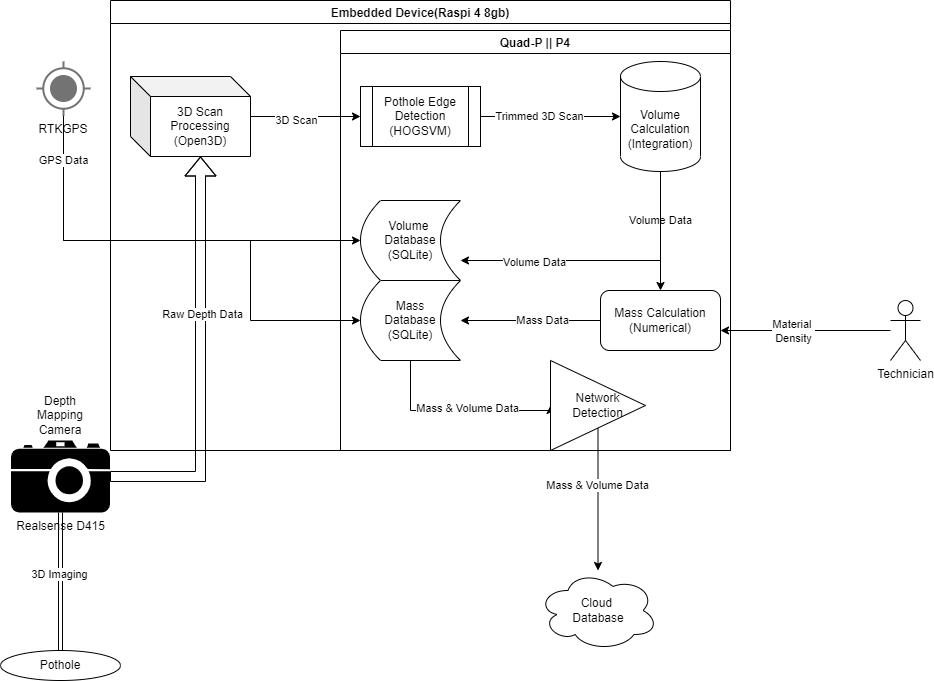

The diagram above was exported from draw.io. Its source (the exported page's mxGraphModel, read from the mxfile embedded in the PNG):
<mxGraphModel dx="1422" dy="865" grid="1" gridSize="10" guides="1" tooltips="1" connect="1" arrows="1" fold="1" page="1" pageScale="1" pageWidth="850" pageHeight="1100" math="0" shadow="0">
  <root>
    <mxCell id="0" />
    <mxCell id="1" parent="0" />
    <mxCell id="HQHcUH0TG4fd3Jpf1wv1-1" value="Pothole" style="ellipse;whiteSpace=wrap;html=1;" parent="1" vertex="1">
      <mxGeometry x="20" y="910" width="120" height="30" as="geometry" />
    </mxCell>
    <mxCell id="HQHcUH0TG4fd3Jpf1wv1-4" style="rounded=0;orthogonalLoop=1;jettySize=auto;html=1;entryX=0.5;entryY=0;entryDx=0;entryDy=0;shape=link;elbow=vertical;" parent="1" source="HQHcUH0TG4fd3Jpf1wv1-3" target="HQHcUH0TG4fd3Jpf1wv1-1" edge="1">
      <mxGeometry relative="1" as="geometry" />
    </mxCell>
    <mxCell id="HQHcUH0TG4fd3Jpf1wv1-5" value="3D Imaging" style="edgeLabel;html=1;align=center;verticalAlign=middle;resizable=0;points=[];" parent="HQHcUH0TG4fd3Jpf1wv1-4" vertex="1" connectable="0">
      <mxGeometry x="-0.119" y="-2" relative="1" as="geometry">
        <mxPoint as="offset" />
      </mxGeometry>
    </mxCell>
    <mxCell id="HQHcUH0TG4fd3Jpf1wv1-32" style="edgeStyle=orthogonalEdgeStyle;rounded=0;orthogonalLoop=1;jettySize=auto;html=1;entryX=0;entryY=0;entryDx=70;entryDy=80;entryPerimeter=0;elbow=vertical;shape=flexArrow;" parent="1" source="HQHcUH0TG4fd3Jpf1wv1-3" target="HQHcUH0TG4fd3Jpf1wv1-12" edge="1">
      <mxGeometry relative="1" as="geometry" />
    </mxCell>
    <mxCell id="HQHcUH0TG4fd3Jpf1wv1-34" value="Raw Depth Data" style="edgeLabel;html=1;align=center;verticalAlign=middle;resizable=0;points=[];" parent="HQHcUH0TG4fd3Jpf1wv1-32" vertex="1" connectable="0">
      <mxGeometry x="0.2319" y="-1" relative="1" as="geometry">
        <mxPoint as="offset" />
      </mxGeometry>
    </mxCell>
    <mxCell id="HQHcUH0TG4fd3Jpf1wv1-3" value="Realsense D415" style="shape=mxgraph.signs.tech.camera_2;html=1;pointerEvents=1;fillColor=#000000;strokeColor=none;verticalLabelPosition=bottom;verticalAlign=top;align=center;" parent="1" vertex="1">
      <mxGeometry x="30.5" y="700" width="99" height="72" as="geometry" />
    </mxCell>
    <mxCell id="HQHcUH0TG4fd3Jpf1wv1-6" value="Depth Mapping Camera" style="text;html=1;strokeColor=none;fillColor=none;align=center;verticalAlign=middle;whiteSpace=wrap;rounded=0;" parent="1" vertex="1">
      <mxGeometry x="50" y="660" width="60" height="30" as="geometry" />
    </mxCell>
    <mxCell id="HQHcUH0TG4fd3Jpf1wv1-26" style="edgeStyle=none;rounded=0;orthogonalLoop=1;jettySize=auto;html=1;entryX=0;entryY=0.5;entryDx=0;entryDy=0;elbow=vertical;" parent="1" source="HQHcUH0TG4fd3Jpf1wv1-12" target="HQHcUH0TG4fd3Jpf1wv1-16" edge="1">
      <mxGeometry relative="1" as="geometry">
        <Array as="points" />
      </mxGeometry>
    </mxCell>
    <mxCell id="HQHcUH0TG4fd3Jpf1wv1-27" value="3D Scan" style="edgeLabel;html=1;align=center;verticalAlign=middle;resizable=0;points=[];" parent="HQHcUH0TG4fd3Jpf1wv1-26" vertex="1" connectable="0">
      <mxGeometry x="-0.1818" y="-3" relative="1" as="geometry">
        <mxPoint as="offset" />
      </mxGeometry>
    </mxCell>
    <mxCell id="HQHcUH0TG4fd3Jpf1wv1-12" value="3D Scan Processing&lt;br&gt;(Open3D)" style="shape=cube;whiteSpace=wrap;html=1;boundedLbl=1;backgroundOutline=1;darkOpacity=0.05;darkOpacity2=0.1;" parent="1" vertex="1">
      <mxGeometry x="150" y="336" width="120" height="80" as="geometry" />
    </mxCell>
    <mxCell id="HQHcUH0TG4fd3Jpf1wv1-24" style="edgeStyle=none;rounded=0;orthogonalLoop=1;jettySize=auto;html=1;elbow=vertical;" parent="1" source="HQHcUH0TG4fd3Jpf1wv1-16" target="HQHcUH0TG4fd3Jpf1wv1-22" edge="1">
      <mxGeometry relative="1" as="geometry" />
    </mxCell>
    <mxCell id="HQHcUH0TG4fd3Jpf1wv1-25" value="Trimmed 3D Scan" style="edgeLabel;html=1;align=center;verticalAlign=middle;resizable=0;points=[];" parent="HQHcUH0TG4fd3Jpf1wv1-24" vertex="1" connectable="0">
      <mxGeometry x="-0.1692" y="1" relative="1" as="geometry">
        <mxPoint as="offset" />
      </mxGeometry>
    </mxCell>
    <mxCell id="HQHcUH0TG4fd3Jpf1wv1-16" value="Pothole Edge Detection&lt;br&gt;(HOGSVM)" style="shape=process;whiteSpace=wrap;html=1;backgroundOutline=1;" parent="1" vertex="1">
      <mxGeometry x="380" y="346" width="120" height="60" as="geometry" />
    </mxCell>
    <mxCell id="HQHcUH0TG4fd3Jpf1wv1-39" style="edgeStyle=orthogonalEdgeStyle;rounded=0;orthogonalLoop=1;jettySize=auto;html=1;entryX=0.5;entryY=0;entryDx=0;entryDy=0;elbow=vertical;" parent="1" source="HQHcUH0TG4fd3Jpf1wv1-22" target="HQHcUH0TG4fd3Jpf1wv1-38" edge="1">
      <mxGeometry relative="1" as="geometry" />
    </mxCell>
    <mxCell id="HQHcUH0TG4fd3Jpf1wv1-40" value="Volume Data" style="edgeLabel;html=1;align=center;verticalAlign=middle;resizable=0;points=[];" parent="HQHcUH0TG4fd3Jpf1wv1-39" vertex="1" connectable="0">
      <mxGeometry x="-0.1965" y="-1" relative="1" as="geometry">
        <mxPoint as="offset" />
      </mxGeometry>
    </mxCell>
    <mxCell id="HQHcUH0TG4fd3Jpf1wv1-44" style="edgeStyle=orthogonalEdgeStyle;rounded=0;orthogonalLoop=1;jettySize=auto;html=1;entryX=1;entryY=0.75;entryDx=0;entryDy=0;elbow=vertical;" parent="1" source="HQHcUH0TG4fd3Jpf1wv1-22" target="HQHcUH0TG4fd3Jpf1wv1-43" edge="1">
      <mxGeometry relative="1" as="geometry">
        <Array as="points">
          <mxPoint x="680" y="520" />
        </Array>
      </mxGeometry>
    </mxCell>
    <mxCell id="HQHcUH0TG4fd3Jpf1wv1-55" value="Volume Data" style="edgeLabel;html=1;align=center;verticalAlign=middle;resizable=0;points=[];" parent="HQHcUH0TG4fd3Jpf1wv1-44" vertex="1" connectable="0">
      <mxGeometry x="0.4925" y="1" relative="1" as="geometry">
        <mxPoint as="offset" />
      </mxGeometry>
    </mxCell>
    <mxCell id="HQHcUH0TG4fd3Jpf1wv1-22" value="Volume Calculation&lt;br&gt;(Integration)" style="shape=cylinder3;whiteSpace=wrap;html=1;boundedLbl=1;backgroundOutline=1;size=15;" parent="1" vertex="1">
      <mxGeometry x="640" y="321" width="80" height="110" as="geometry" />
    </mxCell>
    <mxCell id="HQHcUH0TG4fd3Jpf1wv1-28" value="Embedded Device(Raspi 4 8gb)" style="swimlane;" parent="1" vertex="1">
      <mxGeometry x="130" y="260" width="620" height="450" as="geometry" />
    </mxCell>
    <mxCell id="HQHcUH0TG4fd3Jpf1wv1-51" style="edgeStyle=orthogonalEdgeStyle;rounded=0;orthogonalLoop=1;jettySize=auto;html=1;entryX=1;entryY=0.5;entryDx=0;entryDy=0;elbow=vertical;" parent="HQHcUH0TG4fd3Jpf1wv1-28" source="HQHcUH0TG4fd3Jpf1wv1-38" target="HQHcUH0TG4fd3Jpf1wv1-50" edge="1">
      <mxGeometry relative="1" as="geometry">
        <Array as="points">
          <mxPoint x="430" y="320" />
          <mxPoint x="430" y="320" />
        </Array>
      </mxGeometry>
    </mxCell>
    <mxCell id="HQHcUH0TG4fd3Jpf1wv1-53" value="Mass Data" style="edgeLabel;html=1;align=center;verticalAlign=middle;resizable=0;points=[];" parent="HQHcUH0TG4fd3Jpf1wv1-51" vertex="1" connectable="0">
      <mxGeometry x="-0.1581" y="-1" relative="1" as="geometry">
        <mxPoint as="offset" />
      </mxGeometry>
    </mxCell>
    <mxCell id="HQHcUH0TG4fd3Jpf1wv1-38" value="Mass Calculation&lt;br&gt;(Numerical)" style="rounded=1;whiteSpace=wrap;html=1;" parent="HQHcUH0TG4fd3Jpf1wv1-28" vertex="1">
      <mxGeometry x="490" y="290" width="120" height="60" as="geometry" />
    </mxCell>
    <mxCell id="5_S0sxHnWEvEQltkoAnY-3" value="" style="edgeStyle=orthogonalEdgeStyle;rounded=0;orthogonalLoop=1;jettySize=auto;html=1;" parent="HQHcUH0TG4fd3Jpf1wv1-28" source="HQHcUH0TG4fd3Jpf1wv1-43" target="HQHcUH0TG4fd3Jpf1wv1-50" edge="1">
      <mxGeometry relative="1" as="geometry" />
    </mxCell>
    <mxCell id="HQHcUH0TG4fd3Jpf1wv1-43" value="Volume &lt;br&gt;Database&lt;br&gt;(SQLite)" style="shape=dataStorage;whiteSpace=wrap;html=1;fixedSize=1;" parent="HQHcUH0TG4fd3Jpf1wv1-28" vertex="1">
      <mxGeometry x="250" y="200" width="100" height="80" as="geometry" />
    </mxCell>
    <mxCell id="5_S0sxHnWEvEQltkoAnY-6" style="edgeStyle=orthogonalEdgeStyle;rounded=0;orthogonalLoop=1;jettySize=auto;html=1;entryX=0;entryY=0.5;entryDx=0;entryDy=0;" parent="HQHcUH0TG4fd3Jpf1wv1-28" source="HQHcUH0TG4fd3Jpf1wv1-50" target="5_S0sxHnWEvEQltkoAnY-5" edge="1">
      <mxGeometry relative="1" as="geometry">
        <Array as="points">
          <mxPoint x="300" y="410" />
        </Array>
      </mxGeometry>
    </mxCell>
    <mxCell id="5_S0sxHnWEvEQltkoAnY-7" value="Mass &amp;amp; Volume Data" style="edgeLabel;html=1;align=center;verticalAlign=middle;resizable=0;points=[];" parent="5_S0sxHnWEvEQltkoAnY-6" vertex="1" connectable="0">
      <mxGeometry x="0.0893" y="3" relative="1" as="geometry">
        <mxPoint as="offset" />
      </mxGeometry>
    </mxCell>
    <mxCell id="HQHcUH0TG4fd3Jpf1wv1-50" value="Mass&lt;br&gt;Database&lt;br&gt;(SQLite)" style="shape=dataStorage;whiteSpace=wrap;html=1;fixedSize=1;" parent="HQHcUH0TG4fd3Jpf1wv1-28" vertex="1">
      <mxGeometry x="250" y="280" width="100" height="80" as="geometry" />
    </mxCell>
    <mxCell id="5_S0sxHnWEvEQltkoAnY-1" value="Quad-P || P4" style="swimlane;" parent="HQHcUH0TG4fd3Jpf1wv1-28" vertex="1">
      <mxGeometry x="230" y="30" width="390" height="420" as="geometry" />
    </mxCell>
    <mxCell id="5_S0sxHnWEvEQltkoAnY-5" value="Network&lt;br&gt;Detection" style="triangle;whiteSpace=wrap;html=1;" parent="5_S0sxHnWEvEQltkoAnY-1" vertex="1">
      <mxGeometry x="210" y="330" width="95" height="90" as="geometry" />
    </mxCell>
    <mxCell id="HQHcUH0TG4fd3Jpf1wv1-48" style="edgeStyle=orthogonalEdgeStyle;rounded=0;orthogonalLoop=1;jettySize=auto;html=1;elbow=vertical;" parent="1" source="HQHcUH0TG4fd3Jpf1wv1-30" edge="1">
      <mxGeometry relative="1" as="geometry">
        <mxPoint x="740" y="590" as="targetPoint" />
      </mxGeometry>
    </mxCell>
    <mxCell id="HQHcUH0TG4fd3Jpf1wv1-49" value="Material&amp;nbsp;&lt;br&gt;Density" style="edgeLabel;html=1;align=center;verticalAlign=middle;resizable=0;points=[];" parent="HQHcUH0TG4fd3Jpf1wv1-48" vertex="1" connectable="0">
      <mxGeometry x="0.1528" relative="1" as="geometry">
        <mxPoint as="offset" />
      </mxGeometry>
    </mxCell>
    <mxCell id="HQHcUH0TG4fd3Jpf1wv1-30" value="Technician" style="shape=umlActor;verticalLabelPosition=bottom;verticalAlign=top;html=1;outlineConnect=0;rotation=0;" parent="1" vertex="1">
      <mxGeometry x="910" y="560" width="30" height="60" as="geometry" />
    </mxCell>
    <mxCell id="HQHcUH0TG4fd3Jpf1wv1-56" style="edgeStyle=orthogonalEdgeStyle;rounded=0;orthogonalLoop=1;jettySize=auto;html=1;entryX=0;entryY=0.5;entryDx=0;entryDy=0;elbow=vertical;" parent="1" source="HQHcUH0TG4fd3Jpf1wv1-54" target="HQHcUH0TG4fd3Jpf1wv1-43" edge="1">
      <mxGeometry relative="1" as="geometry">
        <Array as="points">
          <mxPoint x="83" y="500" />
        </Array>
      </mxGeometry>
    </mxCell>
    <mxCell id="HQHcUH0TG4fd3Jpf1wv1-57" style="edgeStyle=orthogonalEdgeStyle;rounded=0;orthogonalLoop=1;jettySize=auto;html=1;entryX=0;entryY=0.5;entryDx=0;entryDy=0;elbow=vertical;" parent="1" source="HQHcUH0TG4fd3Jpf1wv1-54" target="HQHcUH0TG4fd3Jpf1wv1-50" edge="1">
      <mxGeometry relative="1" as="geometry">
        <Array as="points">
          <mxPoint x="83" y="500" />
          <mxPoint x="270" y="500" />
          <mxPoint x="270" y="580" />
        </Array>
      </mxGeometry>
    </mxCell>
    <mxCell id="HQHcUH0TG4fd3Jpf1wv1-58" value="GPS Data" style="edgeLabel;html=1;align=center;verticalAlign=middle;resizable=0;points=[];" parent="HQHcUH0TG4fd3Jpf1wv1-57" vertex="1" connectable="0">
      <mxGeometry x="-0.8247" y="-1" relative="1" as="geometry">
        <mxPoint as="offset" />
      </mxGeometry>
    </mxCell>
    <mxCell id="HQHcUH0TG4fd3Jpf1wv1-54" value="RTKGPS" style="dashed=0;aspect=fixed;verticalLabelPosition=bottom;verticalAlign=top;align=center;shape=mxgraph.gmdl.gps;strokeColor=#737373;fillColor=#737373;shadow=0;strokeWidth=2;sketch=0;" parent="1" vertex="1">
      <mxGeometry x="56" y="321" width="54" height="54" as="geometry" />
    </mxCell>
    <mxCell id="5_S0sxHnWEvEQltkoAnY-4" value="Cloud &lt;br&gt;Database" style="ellipse;shape=cloud;whiteSpace=wrap;html=1;" parent="1" vertex="1">
      <mxGeometry x="557.5" y="830" width="120" height="80" as="geometry" />
    </mxCell>
    <mxCell id="5_S0sxHnWEvEQltkoAnY-8" style="edgeStyle=orthogonalEdgeStyle;rounded=0;orthogonalLoop=1;jettySize=auto;html=1;" parent="1" source="5_S0sxHnWEvEQltkoAnY-5" target="5_S0sxHnWEvEQltkoAnY-4" edge="1">
      <mxGeometry relative="1" as="geometry" />
    </mxCell>
    <mxCell id="5_S0sxHnWEvEQltkoAnY-9" value="Mass &amp;amp; Volume Data" style="edgeLabel;html=1;align=center;verticalAlign=middle;resizable=0;points=[];" parent="5_S0sxHnWEvEQltkoAnY-8" vertex="1" connectable="0">
      <mxGeometry x="-0.1822" y="-1" relative="1" as="geometry">
        <mxPoint y="-1" as="offset" />
      </mxGeometry>
    </mxCell>
  </root>
</mxGraphModel>